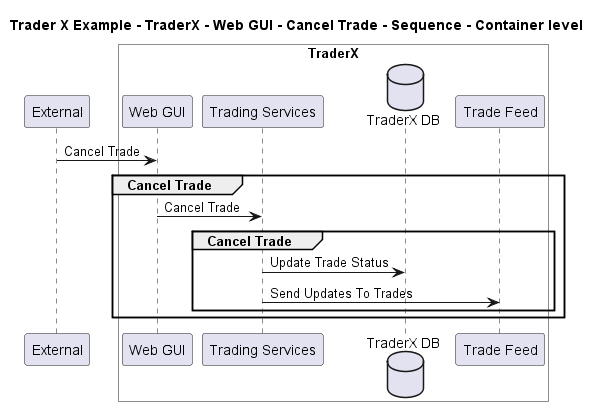

The diagram above was rendered by PlantUML. Its source (embedded in the PNG):
@startuml

title Trader X Example - TraderX - Web GUI - Cancel Trade - Sequence - Container level

participant "External" as C4InterFlow.SoftwareSystems.ExternalSystem

box "TraderX" #White
    participant "Web GUI" as TraderXExample.SoftwareSystems.TraderX.Containers.WebGUI
    participant "Trading Services" as TraderXExample.SoftwareSystems.TraderX.Containers.TradingServices
    database "TraderX DB" as TraderXExample.SoftwareSystems.TraderX.Containers.TraderXDB
    participant "Trade Feed" as TraderXExample.SoftwareSystems.TraderX.Containers.TradeFeed
end box


C4InterFlow.SoftwareSystems.ExternalSystem -> TraderXExample.SoftwareSystems.TraderX.Containers.WebGUI : Cancel Trade
group Cancel Trade
TraderXExample.SoftwareSystems.TraderX.Containers.WebGUI -> TraderXExample.SoftwareSystems.TraderX.Containers.TradingServices : Cancel Trade
group Cancel Trade
TraderXExample.SoftwareSystems.TraderX.Containers.TradingServices -> TraderXExample.SoftwareSystems.TraderX.Containers.TraderXDB : Update Trade Status
TraderXExample.SoftwareSystems.TraderX.Containers.TradingServices -> TraderXExample.SoftwareSystems.TraderX.Containers.TradeFeed : Send Updates To Trades
end
end


@enduml